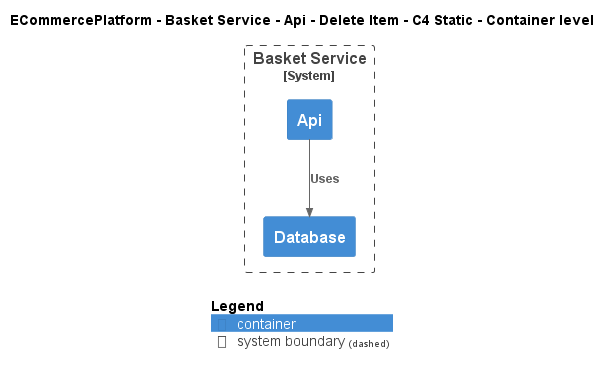

The diagram above was rendered by PlantUML. Its source (embedded in the PNG):
@startuml
!include ..\..\..\..\..\..\..\.c4s\C4_Container.puml

AddElementTag("c4interflow:lifecycle:new", $bgColor=green, $fontColor=#ffffff, $borderColor=green, $shadowing="False")
AddElementTag("c4interflow:lifecycle:changed", $bgColor=orange, $fontColor=#ffffff, $borderColor=orange, $shadowing="False")
AddElementTag("c4interflow:lifecycle:removed", $bgColor=red, $fontColor=#ffffff, $borderColor=red, $shadowing="False")

AddRelTag("c4interflow:lifecycle:new", $textColor=green, $lineColor=green)
AddRelTag("c4interflow:lifecycle:changed", $textColor=orange, $lineColor=orange)
AddRelTag("c4interflow:lifecycle:removed", $textColor=red, $lineColor=red)

SHOW_PERSON_PORTRAIT()
LAYOUT_TOP_DOWN()

skinparam linetype polyline

title ECommercePlatform - Basket Service - Api - Delete Item - C4 Static - Container level


System_Boundary(ECommercePlatform.SoftwareSystems.BasketService, "Basket Service") {
    Container(ECommercePlatform.SoftwareSystems.BasketService.Containers.Api, "Api", "", "")
    Container(ECommercePlatform.SoftwareSystems.BasketService.Containers.Database, "Database", "", "")
}

Rel(ECommercePlatform.SoftwareSystems.BasketService.Containers.Api, ECommercePlatform.SoftwareSystems.BasketService.Containers.Database, "Uses")


SHOW_LEGEND()
@enduml